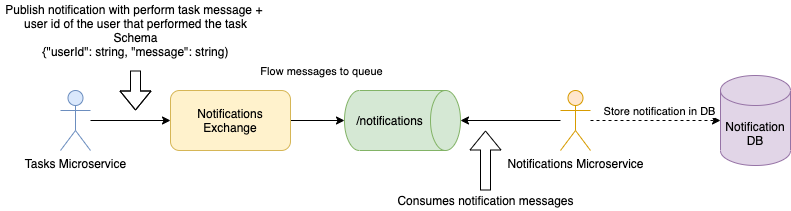

The diagram above was exported from draw.io. Its source (the exported page's mxGraphModel, read from the mxfile embedded in the PNG):
<mxGraphModel dx="1426" dy="731" grid="1" gridSize="10" guides="1" tooltips="1" connect="1" arrows="1" fold="1" page="1" pageScale="1" pageWidth="827" pageHeight="1169" math="0" shadow="0">
  <root>
    <mxCell id="0" />
    <mxCell id="1" parent="0" />
    <mxCell id="9uTBCn6RbhyjbhWvkE2w-6" style="edgeStyle=orthogonalEdgeStyle;rounded=0;orthogonalLoop=1;jettySize=auto;html=1;entryX=0;entryY=0.5;entryDx=0;entryDy=0;" parent="1" source="9uTBCn6RbhyjbhWvkE2w-1" target="9uTBCn6RbhyjbhWvkE2w-4" edge="1">
      <mxGeometry relative="1" as="geometry" />
    </mxCell>
    <mxCell id="9uTBCn6RbhyjbhWvkE2w-1" value="Tasks Microservice" style="shape=umlActor;verticalLabelPosition=bottom;verticalAlign=top;html=1;outlineConnect=0;fillColor=#dae8fc;strokeColor=#6c8ebf;" parent="1" vertex="1">
      <mxGeometry x="80" y="150" width="30" height="60" as="geometry" />
    </mxCell>
    <mxCell id="9uTBCn6RbhyjbhWvkE2w-7" style="edgeStyle=orthogonalEdgeStyle;rounded=0;orthogonalLoop=1;jettySize=auto;html=1;entryX=0.5;entryY=1;entryDx=0;entryDy=0;entryPerimeter=0;" parent="1" source="9uTBCn6RbhyjbhWvkE2w-4" target="9uTBCn6RbhyjbhWvkE2w-5" edge="1">
      <mxGeometry relative="1" as="geometry" />
    </mxCell>
    <mxCell id="9uTBCn6RbhyjbhWvkE2w-13" value="Flow messages to queue" style="edgeLabel;html=1;align=center;verticalAlign=middle;resizable=0;points=[];" parent="9uTBCn6RbhyjbhWvkE2w-7" vertex="1" connectable="0">
      <mxGeometry x="-0.5185" y="-4" relative="1" as="geometry">
        <mxPoint x="17" y="-54" as="offset" />
      </mxGeometry>
    </mxCell>
    <mxCell id="9uTBCn6RbhyjbhWvkE2w-4" value="Notifications Exchange" style="rounded=1;whiteSpace=wrap;html=1;fillColor=#fff2cc;strokeColor=#d6b656;" parent="1" vertex="1">
      <mxGeometry x="190" y="150" width="120" height="60" as="geometry" />
    </mxCell>
    <mxCell id="9uTBCn6RbhyjbhWvkE2w-5" value="/notifications" style="shape=cylinder3;whiteSpace=wrap;html=1;boundedLbl=1;backgroundOutline=1;size=15;direction=south;fillColor=#d5e8d4;strokeColor=#82b366;" parent="1" vertex="1">
      <mxGeometry x="364" y="150" width="116" height="60" as="geometry" />
    </mxCell>
    <mxCell id="9uTBCn6RbhyjbhWvkE2w-10" style="edgeStyle=orthogonalEdgeStyle;rounded=0;orthogonalLoop=1;jettySize=auto;html=1;entryX=0.5;entryY=0;entryDx=0;entryDy=0;entryPerimeter=0;" parent="1" source="9uTBCn6RbhyjbhWvkE2w-8" target="9uTBCn6RbhyjbhWvkE2w-5" edge="1">
      <mxGeometry relative="1" as="geometry" />
    </mxCell>
    <mxCell id="CMMpV6b7P099qJj2nRUN-2" style="edgeStyle=orthogonalEdgeStyle;rounded=0;orthogonalLoop=1;jettySize=auto;html=1;entryX=0;entryY=0.5;entryDx=0;entryDy=0;entryPerimeter=0;dashed=1;" edge="1" parent="1" source="9uTBCn6RbhyjbhWvkE2w-8" target="CMMpV6b7P099qJj2nRUN-1">
      <mxGeometry relative="1" as="geometry" />
    </mxCell>
    <mxCell id="CMMpV6b7P099qJj2nRUN-3" value="Store notification in DB" style="edgeLabel;html=1;align=center;verticalAlign=middle;resizable=0;points=[];" vertex="1" connectable="0" parent="CMMpV6b7P099qJj2nRUN-2">
      <mxGeometry x="0.0444" y="-4" relative="1" as="geometry">
        <mxPoint y="-14" as="offset" />
      </mxGeometry>
    </mxCell>
    <mxCell id="9uTBCn6RbhyjbhWvkE2w-8" value="Notifications Microservice" style="shape=umlActor;verticalLabelPosition=bottom;verticalAlign=top;html=1;outlineConnect=0;fillColor=#ffe6cc;strokeColor=#d79b00;" parent="1" vertex="1">
      <mxGeometry x="580" y="150" width="30" height="60" as="geometry" />
    </mxCell>
    <mxCell id="9uTBCn6RbhyjbhWvkE2w-12" style="edgeStyle=orthogonalEdgeStyle;rounded=0;orthogonalLoop=1;jettySize=auto;html=1;shape=flexArrow;" parent="1" edge="1">
      <mxGeometry relative="1" as="geometry">
        <mxPoint x="155" y="170" as="targetPoint" />
        <mxPoint x="155" y="130" as="sourcePoint" />
        <Array as="points">
          <mxPoint x="155" y="150" />
          <mxPoint x="155" y="150" />
        </Array>
      </mxGeometry>
    </mxCell>
    <mxCell id="9uTBCn6RbhyjbhWvkE2w-11" value="Publish notification with perform task message + &lt;br&gt;user id of the user that performed the task&lt;br&gt;Schema&lt;br&gt;{&quot;userId&quot;: string, &quot;message&quot;: string)" style="text;html=1;align=center;verticalAlign=middle;resizable=0;points=[];autosize=1;strokeColor=none;" parent="1" vertex="1">
      <mxGeometry x="20" y="60" width="270" height="60" as="geometry" />
    </mxCell>
    <mxCell id="9uTBCn6RbhyjbhWvkE2w-15" style="edgeStyle=orthogonalEdgeStyle;shape=flexArrow;rounded=0;orthogonalLoop=1;jettySize=auto;html=1;" parent="1" source="9uTBCn6RbhyjbhWvkE2w-14" edge="1">
      <mxGeometry relative="1" as="geometry">
        <mxPoint x="505" y="190" as="targetPoint" />
      </mxGeometry>
    </mxCell>
    <mxCell id="9uTBCn6RbhyjbhWvkE2w-14" value="Consumes notification messages" style="text;html=1;align=center;verticalAlign=middle;resizable=0;points=[];autosize=1;strokeColor=none;" parent="1" vertex="1">
      <mxGeometry x="410" y="250" width="190" height="20" as="geometry" />
    </mxCell>
    <mxCell id="CMMpV6b7P099qJj2nRUN-1" value="Notification DB" style="shape=cylinder3;whiteSpace=wrap;html=1;boundedLbl=1;backgroundOutline=1;size=15;strokeWidth=1;fillColor=#e1d5e7;strokeColor=#9673a6;" vertex="1" parent="1">
      <mxGeometry x="740" y="135" width="70" height="90" as="geometry" />
    </mxCell>
  </root>
</mxGraphModel>